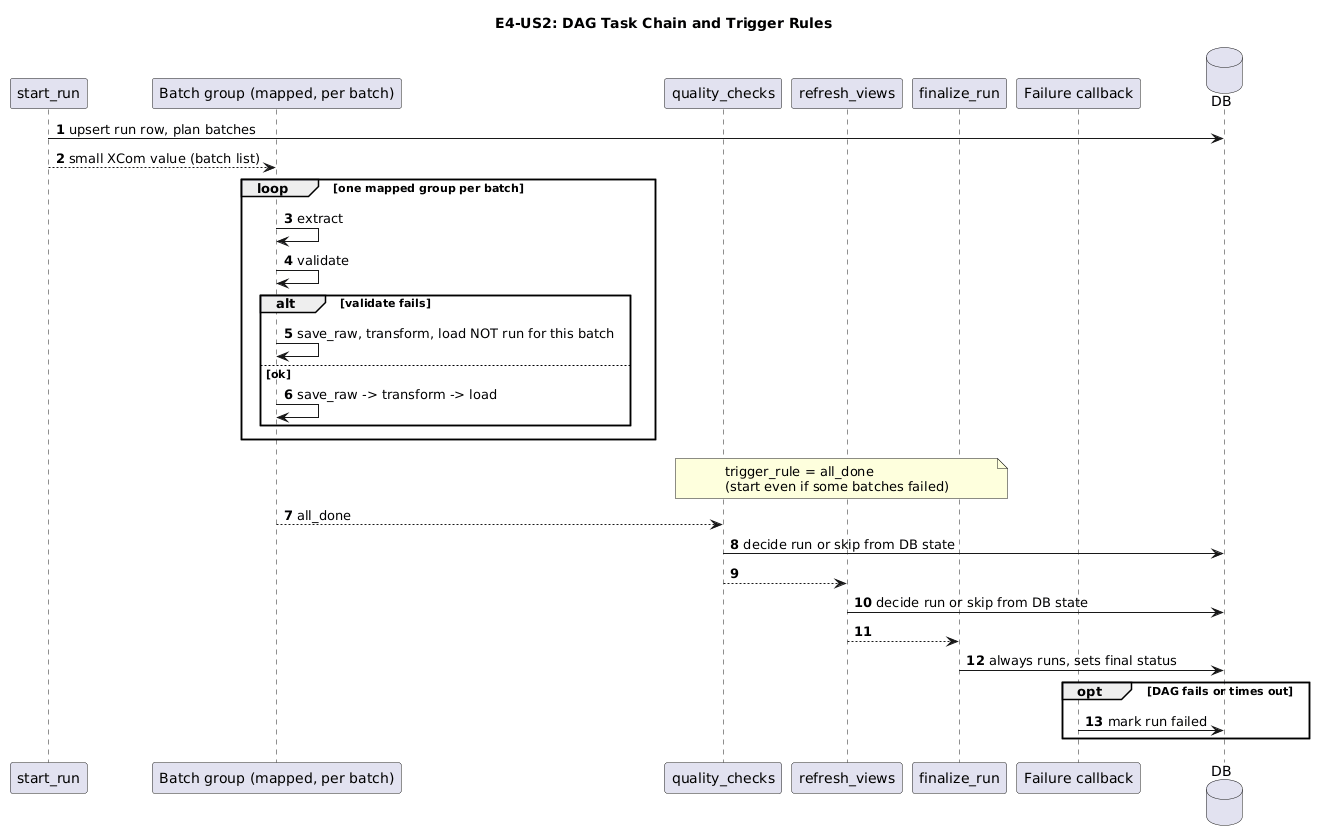

The diagram above was rendered by PlantUML. Its source (embedded in the PNG):
@startuml
title E4-US2: DAG Task Chain and Trigger Rules
autonumber
participant start_run
participant "Batch group (mapped, per batch)" as BG
participant quality_checks
participant refresh_views
participant finalize_run
participant "Failure callback" as CB
database DB

start_run -> DB: upsert run row, plan batches
start_run --> BG: small XCom value (batch list)

loop one mapped group per batch
    BG -> BG: extract
    BG -> BG: validate
    alt validate fails
        BG -> BG: save_raw, transform, load NOT run for this batch
    else ok
        BG -> BG: save_raw -> transform -> load
    end
end

note over quality_checks, finalize_run: trigger_rule = all_done\n(start even if some batches failed)
BG --> quality_checks: all_done
quality_checks -> DB: decide run or skip from DB state
quality_checks --> refresh_views
refresh_views -> DB: decide run or skip from DB state
refresh_views --> finalize_run
finalize_run -> DB: always runs, sets final status

opt DAG fails or times out
    CB -> DB: mark run failed
end
@enduml